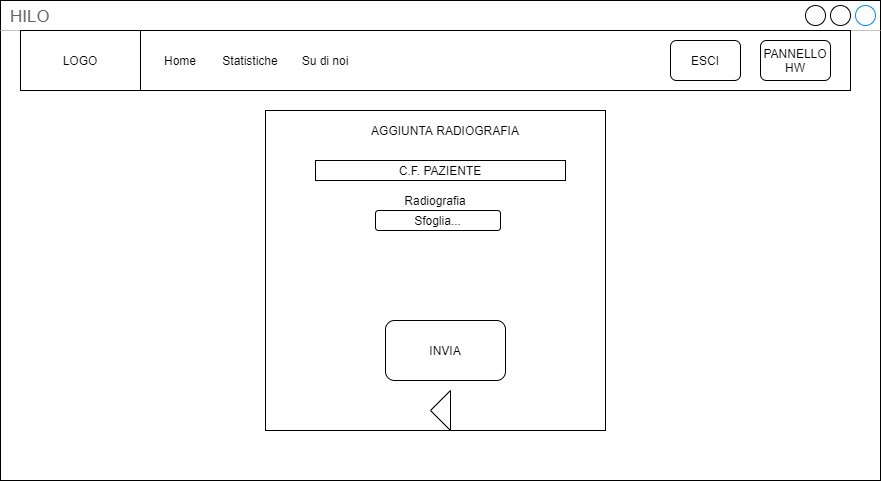

The diagram above was exported from draw.io. Its source (the exported page's mxGraphModel, read from the mxfile embedded in the PNG):
<mxGraphModel dx="460" dy="727" grid="1" gridSize="10" guides="1" tooltips="1" connect="1" arrows="1" fold="1" page="1" pageScale="1" pageWidth="1654" pageHeight="2336" math="0" shadow="0">
  <root>
    <mxCell id="0" />
    <mxCell id="1" parent="0" />
    <mxCell id="Pbpemr7_fbEQikBNbd_5-1" value="HILO" style="strokeWidth=1;shadow=0;dashed=0;align=center;html=1;shape=mxgraph.mockup.containers.window;align=left;verticalAlign=top;spacingLeft=8;strokeColor2=#008cff;strokeColor3=#c4c4c4;fontColor=#666666;mainText=;fontSize=17;labelBackgroundColor=none;" parent="1" vertex="1">
      <mxGeometry x="210" y="50" width="880" height="480" as="geometry" />
    </mxCell>
    <mxCell id="Pbpemr7_fbEQikBNbd_5-2" value="" style="rounded=0;whiteSpace=wrap;html=1;" parent="1" vertex="1">
      <mxGeometry x="230" y="80" width="830" height="60" as="geometry" />
    </mxCell>
    <mxCell id="Pbpemr7_fbEQikBNbd_5-3" value="LOGO" style="rounded=0;whiteSpace=wrap;html=1;" parent="1" vertex="1">
      <mxGeometry x="230" y="80" width="120" height="60" as="geometry" />
    </mxCell>
    <mxCell id="Pbpemr7_fbEQikBNbd_5-4" value="Home" style="text;html=1;strokeColor=none;fillColor=none;align=center;verticalAlign=middle;whiteSpace=wrap;rounded=0;" parent="1" vertex="1">
      <mxGeometry x="370" y="100" width="40" height="20" as="geometry" />
    </mxCell>
    <mxCell id="Pbpemr7_fbEQikBNbd_5-5" value="Statistiche" style="text;html=1;strokeColor=none;fillColor=none;align=center;verticalAlign=middle;whiteSpace=wrap;rounded=0;" parent="1" vertex="1">
      <mxGeometry x="440" y="100" width="40" height="20" as="geometry" />
    </mxCell>
    <mxCell id="Pbpemr7_fbEQikBNbd_5-6" value="Su di noi" style="text;html=1;strokeColor=none;fillColor=none;align=center;verticalAlign=middle;whiteSpace=wrap;rounded=0;" parent="1" vertex="1">
      <mxGeometry x="510" y="100" width="50" height="20" as="geometry" />
    </mxCell>
    <mxCell id="Pbpemr7_fbEQikBNbd_5-7" value="ESCI" style="rounded=1;whiteSpace=wrap;html=1;" parent="1" vertex="1">
      <mxGeometry x="880" y="90" width="70" height="40" as="geometry" />
    </mxCell>
    <mxCell id="Pbpemr7_fbEQikBNbd_5-8" value="" style="rounded=0;whiteSpace=wrap;html=1;" parent="1" vertex="1">
      <mxGeometry x="475" y="160" width="340" height="320" as="geometry" />
    </mxCell>
    <mxCell id="Pbpemr7_fbEQikBNbd_5-9" value="PANNELLO HW" style="rounded=1;whiteSpace=wrap;html=1;" parent="1" vertex="1">
      <mxGeometry x="970" y="90" width="70" height="40" as="geometry" />
    </mxCell>
    <mxCell id="Pbpemr7_fbEQikBNbd_5-10" value="AGGIUNTA RADIOGRAFIA" style="text;html=1;strokeColor=none;fillColor=none;align=center;verticalAlign=middle;whiteSpace=wrap;rounded=0;" parent="1" vertex="1">
      <mxGeometry x="510" y="170" width="290" height="20" as="geometry" />
    </mxCell>
    <mxCell id="Pbpemr7_fbEQikBNbd_5-13" value="C.F. PAZIENTE" style="rounded=0;whiteSpace=wrap;html=1;" parent="1" vertex="1">
      <mxGeometry x="525" y="210" width="250" height="20" as="geometry" />
    </mxCell>
    <mxCell id="Pbpemr7_fbEQikBNbd_5-14" value="INVIA" style="rounded=1;whiteSpace=wrap;html=1;" parent="1" vertex="1">
      <mxGeometry x="595" y="370" width="120" height="60" as="geometry" />
    </mxCell>
    <mxCell id="Pbpemr7_fbEQikBNbd_5-15" value="" style="triangle;whiteSpace=wrap;html=1;direction=west;" parent="1" vertex="1">
      <mxGeometry x="640" y="440" width="20" height="40" as="geometry" />
    </mxCell>
    <mxCell id="Pbpemr7_fbEQikBNbd_5-16" value="Radiografia" style="text;html=1;strokeColor=none;fillColor=none;align=center;verticalAlign=middle;whiteSpace=wrap;rounded=0;" parent="1" vertex="1">
      <mxGeometry x="570" y="240" width="150" height="20" as="geometry" />
    </mxCell>
    <mxCell id="Pbpemr7_fbEQikBNbd_5-17" value="Sfoglia..." style="rounded=1;whiteSpace=wrap;html=1;" parent="1" vertex="1">
      <mxGeometry x="585" y="260" width="125" height="20" as="geometry" />
    </mxCell>
  </root>
</mxGraphModel>